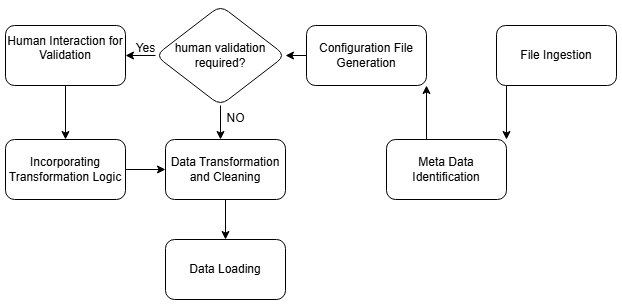

The diagram above was exported from draw.io. Its source (the exported page's mxGraphModel, read from the mxfile embedded in the PNG):
<mxGraphModel dx="1042" dy="573" grid="1" gridSize="10" guides="1" tooltips="1" connect="1" arrows="1" fold="1" page="1" pageScale="1" pageWidth="850" pageHeight="1100" math="0" shadow="0">
  <root>
    <mxCell id="0" />
    <mxCell id="1" parent="0" />
    <mxCell id="WxmpkwCDQC2FWdWS3Y83-1" value="File Ingestion" style="rounded=1;whiteSpace=wrap;html=1;" vertex="1" parent="1">
      <mxGeometry x="571" y="76" width="120" height="60" as="geometry" />
    </mxCell>
    <mxCell id="WxmpkwCDQC2FWdWS3Y83-6" value="human validation required?" style="rhombus;whiteSpace=wrap;html=1;rounded=1;" vertex="1" parent="1">
      <mxGeometry x="230" y="56" width="130" height="100" as="geometry" />
    </mxCell>
    <mxCell id="WxmpkwCDQC2FWdWS3Y83-8" value="Human Interaction for Validation&lt;div&gt;&lt;br&gt;&lt;/div&gt;" style="whiteSpace=wrap;html=1;rounded=1;" vertex="1" parent="1">
      <mxGeometry x="80" y="76" width="120" height="60" as="geometry" />
    </mxCell>
    <mxCell id="WxmpkwCDQC2FWdWS3Y83-11" value="Configuration File Generation" style="whiteSpace=wrap;html=1;rounded=1;" vertex="1" parent="1">
      <mxGeometry x="381" y="76" width="120" height="60" as="geometry" />
    </mxCell>
    <mxCell id="WxmpkwCDQC2FWdWS3Y83-15" value="Incorporating Transformation Logic" style="rounded=1;whiteSpace=wrap;html=1;" vertex="1" parent="1">
      <mxGeometry x="80" y="190" width="120" height="60" as="geometry" />
    </mxCell>
    <mxCell id="WxmpkwCDQC2FWdWS3Y83-3" value="" style="edgeStyle=orthogonalEdgeStyle;rounded=0;orthogonalLoop=1;jettySize=auto;html=1;noEdgeStyle=1;orthogonal=1;" edge="1" parent="1" source="WxmpkwCDQC2FWdWS3Y83-1" target="WxmpkwCDQC2FWdWS3Y83-2">
      <mxGeometry relative="1" as="geometry">
        <Array as="points" />
      </mxGeometry>
    </mxCell>
    <mxCell id="WxmpkwCDQC2FWdWS3Y83-13" style="edgeStyle=orthogonalEdgeStyle;rounded=0;orthogonalLoop=1;jettySize=auto;html=1;noEdgeStyle=1;orthogonal=1;" edge="1" parent="1" source="WxmpkwCDQC2FWdWS3Y83-2" target="WxmpkwCDQC2FWdWS3Y83-11">
      <mxGeometry relative="1" as="geometry">
        <Array as="points" />
      </mxGeometry>
    </mxCell>
    <mxCell id="WxmpkwCDQC2FWdWS3Y83-2" value="Meta Data Identification" style="whiteSpace=wrap;html=1;rounded=1;" vertex="1" parent="1">
      <mxGeometry x="461" y="190" width="120" height="60" as="geometry" />
    </mxCell>
    <mxCell id="WxmpkwCDQC2FWdWS3Y83-9" value="" style="edgeStyle=orthogonalEdgeStyle;rounded=0;orthogonalLoop=1;jettySize=auto;html=1;noEdgeStyle=1;orthogonal=1;" edge="1" parent="1" source="WxmpkwCDQC2FWdWS3Y83-6" target="WxmpkwCDQC2FWdWS3Y83-8">
      <mxGeometry relative="1" as="geometry">
        <Array as="points" />
      </mxGeometry>
    </mxCell>
    <mxCell id="WxmpkwCDQC2FWdWS3Y83-18" style="edgeStyle=orthogonalEdgeStyle;rounded=0;orthogonalLoop=1;jettySize=auto;html=1;entryDx=0;entryDy=0;noEdgeStyle=1;orthogonal=1;" edge="1" parent="1" source="WxmpkwCDQC2FWdWS3Y83-6" target="WxmpkwCDQC2FWdWS3Y83-17">
      <mxGeometry relative="1" as="geometry">
        <Array as="points" />
      </mxGeometry>
    </mxCell>
    <mxCell id="WxmpkwCDQC2FWdWS3Y83-16" style="edgeStyle=orthogonalEdgeStyle;rounded=0;orthogonalLoop=1;jettySize=auto;html=1;noEdgeStyle=1;orthogonal=1;" edge="1" parent="1" source="WxmpkwCDQC2FWdWS3Y83-8" target="WxmpkwCDQC2FWdWS3Y83-15">
      <mxGeometry relative="1" as="geometry">
        <Array as="points" />
      </mxGeometry>
    </mxCell>
    <mxCell id="WxmpkwCDQC2FWdWS3Y83-14" style="edgeStyle=orthogonalEdgeStyle;rounded=0;orthogonalLoop=1;jettySize=auto;html=1;noEdgeStyle=1;orthogonal=1;" edge="1" parent="1" source="WxmpkwCDQC2FWdWS3Y83-11" target="WxmpkwCDQC2FWdWS3Y83-6">
      <mxGeometry relative="1" as="geometry">
        <Array as="points" />
      </mxGeometry>
    </mxCell>
    <mxCell id="WxmpkwCDQC2FWdWS3Y83-25" style="edgeStyle=orthogonalEdgeStyle;rounded=0;orthogonalLoop=1;jettySize=auto;html=1;exitX=1;exitY=0.5;exitDx=0;exitDy=0;entryX=0;entryY=0.5;entryDx=0;entryDy=0;" edge="1" parent="1" source="WxmpkwCDQC2FWdWS3Y83-15" target="WxmpkwCDQC2FWdWS3Y83-17">
      <mxGeometry relative="1" as="geometry" />
    </mxCell>
    <mxCell id="WxmpkwCDQC2FWdWS3Y83-21" style="edgeStyle=orthogonalEdgeStyle;rounded=0;orthogonalLoop=1;jettySize=auto;html=1;entryDx=0;entryDy=0;noEdgeStyle=1;orthogonal=1;" edge="1" parent="1" source="WxmpkwCDQC2FWdWS3Y83-17" target="WxmpkwCDQC2FWdWS3Y83-20">
      <mxGeometry relative="1" as="geometry">
        <Array as="points" />
      </mxGeometry>
    </mxCell>
    <mxCell id="WxmpkwCDQC2FWdWS3Y83-17" value="Data Transformation and Cleaning" style="rounded=1;whiteSpace=wrap;html=1;" vertex="1" parent="1">
      <mxGeometry x="240" y="190" width="120" height="60" as="geometry" />
    </mxCell>
    <mxCell id="WxmpkwCDQC2FWdWS3Y83-20" value="Data Loading" style="rounded=1;whiteSpace=wrap;html=1;" vertex="1" parent="1">
      <mxGeometry x="240" y="290" width="120" height="60" as="geometry" />
    </mxCell>
    <mxCell id="WxmpkwCDQC2FWdWS3Y83-26" value="Yes&lt;div&gt;&lt;br&gt;&lt;/div&gt;" style="text;html=1;align=center;verticalAlign=middle;resizable=0;points=[];autosize=1;strokeColor=none;fillColor=none;" vertex="1" parent="1">
      <mxGeometry x="200" y="86" width="40" height="40" as="geometry" />
    </mxCell>
    <mxCell id="WxmpkwCDQC2FWdWS3Y83-27" value="NO&lt;div&gt;&lt;br&gt;&lt;/div&gt;" style="text;html=1;align=center;verticalAlign=middle;resizable=0;points=[];autosize=1;strokeColor=none;fillColor=none;" vertex="1" parent="1">
      <mxGeometry x="290" y="156" width="40" height="40" as="geometry" />
    </mxCell>
  </root>
</mxGraphModel>